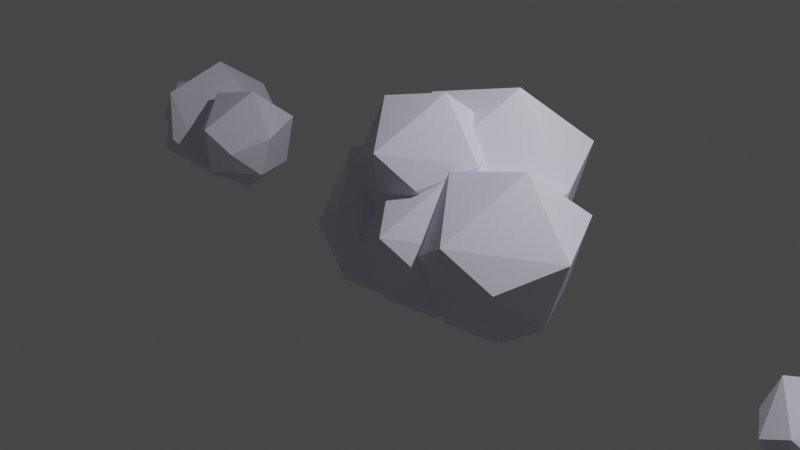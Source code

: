 # Source: cloud.blend  (saved by Blender 3.6.13; exported with 4.5.12 LTS)
import bpy
from mathutils import Matrix  # noqa: F401  (used for matrix-valued properties, if any)

bpy.ops.wm.read_factory_settings(use_empty=True)
scene = bpy.context.scene
scene.name = 'Scene'

# ---- collections
col_collection = bpy.data.collections.new('Collection'); scene.collection.children.link(col_collection)

# ---- materials (node trees are filled in below, after node groups)
mat_cloud = bpy.data.materials.new('cloud')
mat_cloud.use_transparent_shadow = False

# ---- material node trees
mat_cloud.use_nodes = True; mat_cloud.node_tree.nodes.clear()
_N = mat_cloud.node_tree.nodes; _L = mat_cloud.node_tree.links
n0 = _N.new('ShaderNodeBsdfPrincipled'); n0.name = 'Principled BSDF'; n0.location = (10, 300)
n0.distribution = 'GGX'
n0.subsurface_method = 'RANDOM_WALK_SKIN'
n0.inputs[0].default_value = (0.7667, 0.7587, 0.9042, 1.0)
n0.inputs[3].default_value = 1.45
n0.inputs[27].default_value = (0.0, 0.0, 0.0, 1.0)
n0.inputs[28].default_value = 1.0
n1 = _N.new('ShaderNodeOutputMaterial'); n1.name = 'Material Output'; n1.location = (300, 300)
_L.new(n0.outputs[0], n1.inputs[0])
n1.is_active_output = True

# ---- world
world_world = bpy.data.worlds.new('World'); scene.world = world_world
world_world.use_nodes = True; world_world.node_tree.nodes.clear()
_N = world_world.node_tree.nodes; _L = world_world.node_tree.links
n0 = _N.new('ShaderNodeOutputWorld'); n0.name = 'World Output'; n0.location = (300, 300)
n1 = _N.new('ShaderNodeBackground'); n1.name = 'Background'; n1.location = (10, 300)
n1.inputs[0].default_value = (0.05088, 0.05088, 0.05088, 1.0)
_L.new(n1.outputs[0], n0.inputs[0])
n0.is_active_output = True
world_world.color = (0.05088, 0.05088, 0.05088)
world_world.use_sun_shadow = False
world_world.sun_shadow_jitter_overblur = 0.0

# ---- cameras
cam_camera = bpy.data.cameras.new('Camera')
cam_camera.clip_end = 100.0
cam_camera.ortho_scale = 7.314

# ---- lights
light_light = bpy.data.lights.new('Light', 'POINT')
light_light.transmission_factor = 0.0
light_light.energy = 1000.0
light_light.shadow_soft_size = 0.1
light_light.shadow_maximum_resolution = 0.006
light_light.use_absolute_resolution = True

# ---- meshes
me_icosphere_006 = bpy.data.meshes.new('Icosphere.006')
me_icosphere_006.from_pydata([(0.2647, 0.806, -0.7003), (-0.01569, -0.9849, 0.3894), (-0.5975, 0.8334, 0.323), (0.577, 0.799, 0.3881), (1.048, -0.157, 0.2956), (0.1505, -0.1411, -1.056), (-0.003618, -0.8923, -0.5238), (0.8475, -0.2792, -0.5238), (-0.8624, -0.04104, -0.6685), (0.5878, -0.809, 0.0), (-0.5878, -0.809, 0.0), (-1.044, 7.493e-09, -0.05359), (0.0, 1.0, 0.0), (0.2506, 0.04526, 1.033), (-0.6889, -0.1655, 0.8031), (-1.64, 1.024, -1.044), (-1.921, -0.7692, 0.04673), (-2.504, 1.051, -0.01977), (-1.328, 1.017, 0.04543), (-0.8565, 0.05961, -0.04722), (-1.755, 0.07557, -1.401), (-1.909, -0.6765, -0.8675), (-1.057, -0.06271, -0.8675), (-2.769, 0.1757, -1.012), (-1.317, -0.5932, -0.3432), (-2.494, -0.5932, -0.3432), (-2.951, 0.2168, -0.3968), (-1.905, 1.218, -0.3432), (-1.655, 0.2621, 0.6915), (-2.595, 0.05108, 0.4609), (-0.6788, 1.916, -0.643), (-1.025, -0.2962, 0.7033), (-1.744, 1.95, 0.6213), (-0.2929, 1.908, 0.7017), (0.2888, 0.7267, 0.5874), (-0.8198, 0.7464, -1.083), (-1.01, -0.1818, -0.4249), (0.04127, 0.5757, -0.4249), (-2.071, 0.8699, -0.6037), (-0.2796, -0.07888, 0.2222), (-1.732, -0.07888, 0.2222), (-2.295, 0.9206, 0.156), (-1.006, 2.156, 0.2222), (-0.6962, 0.9765, 1.499), (-1.857, 0.7161, 1.214), (-0.6383, 0.5114, -0.7381), (-0.8819, -1.045, 0.2087), (-1.387, 0.5352, 0.151), (-0.3669, 0.5053, 0.2076), (0.04213, -0.3253, 0.1272), (-0.7375, -0.3114, -1.047), (-0.8714, -0.9642, -0.5848), (-0.1319, -0.4314, -0.5848), (-1.618, -0.2245, -0.7105), (-0.3576, -0.8918, -0.1297), (-1.379, -0.8918, -0.1297), (-1.775, -0.1889, -0.1762), (-0.8683, 0.68, -0.1297), (-0.6505, -0.1496, 0.7683), (-1.467, -0.3327, 0.5681), (-1.153, 0.9014, -0.008712), (-1.397, -0.6546, 0.9381), (-1.902, 0.9253, 0.8804), (-0.8817, 0.8953, 0.937), (-0.4726, 0.06474, 0.8566), (-1.252, 0.07859, -0.318), (-1.386, -0.5741, 0.1446), (-0.6467, -0.04142, 0.1446), (-2.132, 0.1655, 0.01892), (-0.8723, -0.5018, 0.5997), (-1.894, -0.5018, 0.5997), (-2.29, 0.2011, 0.5532), (-1.383, 1.07, 0.5997), (-1.165, 0.2405, 1.498), (-1.982, 0.05734, 1.298), (-0.4806, 1.539, -1.384), (-0.7525, -0.1981, -0.3272), (-1.317, 1.565, -0.3916), (-0.1777, 1.532, -0.3284), (0.2789, 0.6048, -0.4182), (-0.5913, 0.6203, -1.729), (-0.7408, -0.1083, -1.213), (0.08461, 0.4863, -1.213), (-1.574, 0.7172, -1.353), (-0.1673, -0.02751, -0.7048), (-1.307, -0.02751, -0.7048), (-1.75, 0.757, -0.7568), (-0.7373, 1.727, -0.7048), (-0.4942, 0.8009, 0.2974), (-1.405, 0.5965, 0.074), (-1.986, 2.171, -0.7921), (-2.266, 0.3805, 0.2976), (-2.848, 2.199, 0.2312), (-1.673, 2.164, 0.2963), (-1.202, 1.208, 0.2038), (-2.1, 1.224, -1.148), (-2.254, 0.4731, -0.6156), (-1.403, 1.086, -0.6156), (-3.113, 1.324, -0.7603), (-1.662, 0.5563, -0.09181), (-2.838, 0.5563, -0.09181), (-3.294, 1.365, -0.1454), (-2.25, 2.365, -0.09181), (-2.0, 1.411, 0.9417), (-2.939, 1.2, 0.7113)], [], [(5, 8, 0), (0, 8, 2), (7, 4, 9), (6, 1, 10), (0, 2, 12), (0, 3, 4), (1, 4, 13), (3, 2, 13), (4, 3, 13), (13, 2, 14), (14, 1, 13), (12, 2, 3), (11, 14, 2), (10, 1, 14), (9, 4, 1), (3, 0, 12), (2, 8, 11), (11, 10, 14), (11, 8, 10), (8, 6, 10), (1, 6, 9), (6, 7, 9), (7, 0, 4), (5, 6, 8), (7, 5, 0), (5, 7, 6), (20, 23, 15), (15, 23, 17), (22, 19, 24), (21, 16, 25), (15, 17, 27), (15, 18, 19), (16, 19, 28), (18, 17, 28), (19, 18, 28), (28, 17, 29), (29, 16, 28), (27, 17, 18), (26, 29, 17), (25, 16, 29), (24, 19, 16), (18, 15, 27), (17, 23, 26), (26, 25, 29), (26, 23, 25), (23, 21, 25), (16, 21, 24), (21, 22, 24), (22, 15, 19), (20, 21, 23), (22, 20, 15), (20, 22, 21), (35, 38, 30), (30, 38, 32), (37, 34, 39), (36, 31, 40), (30, 32, 42), (30, 33, 34), (31, 34, 43), (33, 32, 43), (34, 33, 43), (43, 32, 44), (44, 31, 43), (42, 32, 33), (41, 44, 32), (40, 31, 44), (39, 34, 31), (33, 30, 42), (32, 38, 41), (41, 40, 44), (41, 38, 40), (38, 36, 40), (31, 36, 39), (36, 37, 39), (37, 30, 34), (35, 36, 38), (37, 35, 30), (35, 37, 36), (50, 53, 45), (45, 53, 47), (52, 49, 54), (51, 46, 55), (45, 47, 57), (45, 48, 49), (46, 49, 58), (48, 47, 58), (49, 48, 58), (58, 47, 59), (59, 46, 58), (57, 47, 48), (56, 59, 47), (55, 46, 59), (54, 49, 46), (48, 45, 57), (47, 53, 56), (56, 55, 59), (56, 53, 55), (53, 51, 55), (46, 51, 54), (51, 52, 54), (52, 45, 49), (50, 51, 53), (52, 50, 45), (50, 52, 51), (65, 68, 60), (60, 68, 62), (67, 64, 69), (66, 61, 70), (60, 62, 72), (60, 63, 64), (61, 64, 73), (63, 62, 73), (64, 63, 73), (73, 62, 74), (74, 61, 73), (72, 62, 63), (71, 74, 62), (70, 61, 74), (69, 64, 61), (63, 60, 72), (62, 68, 71), (71, 70, 74), (71, 68, 70), (68, 66, 70), (61, 66, 69), (66, 67, 69), (67, 60, 64), (65, 66, 68), (67, 65, 60), (65, 67, 66), (80, 83, 75), (75, 83, 77), (82, 79, 84), (81, 76, 85), (75, 77, 87), (75, 78, 79), (76, 79, 88), (78, 77, 88), (79, 78, 88), (88, 77, 89), (89, 76, 88), (87, 77, 78), (86, 89, 77), (85, 76, 89), (84, 79, 76), (78, 75, 87), (77, 83, 86), (86, 85, 89), (86, 83, 85), (83, 81, 85), (76, 81, 84), (81, 82, 84), (82, 75, 79), (80, 81, 83), (82, 80, 75), (80, 82, 81), (95, 98, 90), (90, 98, 92), (97, 94, 99), (96, 91, 100), (90, 92, 102), (90, 93, 94), (91, 94, 103), (93, 92, 103), (94, 93, 103), (103, 92, 104), (104, 91, 103), (102, 92, 93), (101, 104, 92), (100, 91, 104), (99, 94, 91), (93, 90, 102), (92, 98, 101), (101, 100, 104), (101, 98, 100), (98, 96, 100), (91, 96, 99), (96, 97, 99), (97, 90, 94), (95, 96, 98), (97, 95, 90), (95, 97, 96)])
_uv = me_icosphere_006.uv_layers.new(name='UVMap')
_uv.uv.foreach_set('vector', [0.7273, 0.0, 0.8134, 0.1399, 0.5607, 0.1424, 0.5607, 0.1424, 0.8134, 0.1399, 0.6815, 0.282, 0.3188, 0.1575, 0.3421, 0.273, 0.2273, 0.2362, 0.137, 0.1575, 0.1359, 0.2928, 0.04546, 0.2362, 0.5607, 0.1424, 0.6815, 0.282, 0.5909, 0.2362, 0.5433, 0.1424, 0.4996, 0.2926, 0.3421, 0.273, 0.1359, 0.2928, 0.3421, 0.273, 0.2724, 0.4361, 0.4996, 0.2926, 0.6815, 0.282, 0.6133, 0.4325, 0.3421, 0.273, 0.4996, 0.2926, 0.4573, 0.421, 0.6133, 0.4325, 0.6815, 0.282, 0.6818, 0.3937, 0.02232, 0.3536, 0.1359, 0.2928, 0.1016, 0.4539, 0.5909, 0.2362, 0.6815, 0.282, 0.4996, 0.2926, 0.8182, 0.2362, 0.841, 0.3536, 0.6815, 0.282, 0.04546, 0.2362, 0.1359, 0.2928, 0.02232, 0.3536, 0.2273, 0.2362, 0.3421, 0.273, 0.1359, 0.2928, 0.4996, 0.2926, 0.5433, 0.1424, 0.5909, 0.2362, 0.6815, 0.282, 0.8134, 0.1399, 0.8182, 0.2362, 0.8182, 0.2362, 0.9545, 0.2362, 0.841, 0.3536, 0.8182, 0.2362, 0.864, 0.1224, 0.9545, 0.2362, 0.864, 0.1224, 1.0, 0.1575, 0.9545, 0.2362, 0.1359, 0.2928, 0.137, 0.1575, 0.2273, 0.2362, 0.137, 0.1575, 0.3188, 0.1575, 0.2273, 0.2362, 0.3188, 0.1575, 0.5433, 0.1424, 0.3421, 0.273, 0.9321, 0.0399, 1.0, 0.1575, 0.864, 0.1224, 0.3188, 0.1575, 0.3636, 0.07873, 0.5433, 0.1424, 0.1906, 0.05795, 0.3188, 0.1575, 0.137, 0.1575, 0.7273, 0.0, 0.8134, 0.1399, 0.5607, 0.1424, 0.5607, 0.1424, 0.8134, 0.1399, 0.6815, 0.282, 0.3188, 0.1575, 0.3421, 0.273, 0.2273, 0.2362, 0.137, 0.1575, 0.1359, 0.2928, 0.04546, 0.2362, 0.5607, 0.1424, 0.6815, 0.282, 0.5909, 0.2362, 0.5433, 0.1424, 0.4996, 0.2926, 0.3421, 0.273, 0.1359, 0.2928, 0.3421, 0.273, 0.2724, 0.4361, 0.4996, 0.2926, 0.6815, 0.282, 0.6133, 0.4325, 0.3421, 0.273, 0.4996, 0.2926, 0.4573, 0.421, 0.6133, 0.4325, 0.6815, 0.282, 0.6818, 0.3937, 0.02232, 0.3536, 0.1359, 0.2928, 0.1016, 0.4539, 0.5909, 0.2362, 0.6815, 0.282, 0.4996, 0.2926, 0.8182, 0.2362, 0.841, 0.3536, 0.6815, 0.282, 0.04546, 0.2362, 0.1359, 0.2928, 0.02232, 0.3536, 0.2273, 0.2362, 0.3421, 0.273, 0.1359, 0.2928, 0.4996, 0.2926, 0.5433, 0.1424, 0.5909, 0.2362, 0.6815, 0.282, 0.8134, 0.1399, 0.8182, 0.2362, 0.8182, 0.2362, 0.9545, 0.2362, 0.841, 0.3536, 0.8182, 0.2362, 0.864, 0.1224, 0.9545, 0.2362, 0.864, 0.1224, 1.0, 0.1575, 0.9545, 0.2362, 0.1359, 0.2928, 0.137, 0.1575, 0.2273, 0.2362, 0.137, 0.1575, 0.3188, 0.1575, 0.2273, 0.2362, 0.3188, 0.1575, 0.5433, 0.1424, 0.3421, 0.273, 0.9321, 0.0399, 1.0, 0.1575, 0.864, 0.1224, 0.3188, 0.1575, 0.3636, 0.07873, 0.5433, 0.1424, 0.1906, 0.05795, 0.3188, 0.1575, 0.137, 0.1575, 0.7273, 0.0, 0.8134, 0.1399, 0.5607, 0.1424, 0.5607, 0.1424, 0.8134, 0.1399, 0.6815, 0.282, 0.3188, 0.1575, 0.3421, 0.273, 0.2273, 0.2362, 0.137, 0.1575, 0.1359, 0.2928, 0.04546, 0.2362, 0.5607, 0.1424, 0.6815, 0.282, 0.5909, 0.2362, 0.5433, 0.1424, 0.4996, 0.2926, 0.3421, 0.273, 0.1359, 0.2928, 0.3421, 0.273, 0.2724, 0.4361, 0.4996, 0.2926, 0.6815, 0.282, 0.6133, 0.4325, 0.3421, 0.273, 0.4996, 0.2926, 0.4573, 0.421, 0.6133, 0.4325, 0.6815, 0.282, 0.6818, 0.3937, 0.02232, 0.3536, 0.1359, 0.2928, 0.1016, 0.4539, 0.5909, 0.2362, 0.6815, 0.282, 0.4996, 0.2926, 0.8182, 0.2362, 0.841, 0.3536, 0.6815, 0.282, 0.04546, 0.2362, 0.1359, 0.2928, 0.02232, 0.3536, 0.2273, 0.2362, 0.3421, 0.273, 0.1359, 0.2928, 0.4996, 0.2926, 0.5433, 0.1424, 0.5909, 0.2362, 0.6815, 0.282, 0.8134, 0.1399, 0.8182, 0.2362, 0.8182, 0.2362, 0.9545, 0.2362, 0.841, 0.3536, 0.8182, 0.2362, 0.864, 0.1224, 0.9545, 0.2362, 0.864, 0.1224, 1.0, 0.1575, 0.9545, 0.2362, 0.1359, 0.2928, 0.137, 0.1575, 0.2273, 0.2362, 0.137, 0.1575, 0.3188, 0.1575, 0.2273, 0.2362, 0.3188, 0.1575, 0.5433, 0.1424, 0.3421, 0.273, 0.9321, 0.0399, 1.0, 0.1575, 0.864, 0.1224, 0.3188, 0.1575, 0.3636, 0.07873, 0.5433, 0.1424, 0.1906, 0.05795, 0.3188, 0.1575, 0.137, 0.1575, 0.7273, 0.0, 0.8134, 0.1399, 0.5607, 0.1424, 0.5607, 0.1424, 0.8134, 0.1399, 0.6815, 0.282, 0.3188, 0.1575, 0.3421, 0.273, 0.2273, 0.2362, 0.137, 0.1575, 0.1359, 0.2928, 0.04546, 0.2362, 0.5607, 0.1424, 0.6815, 0.282, 0.5909, 0.2362, 0.5433, 0.1424, 0.4996, 0.2926, 0.3421, 0.273, 0.1359, 0.2928, 0.3421, 0.273, 0.2724, 0.4361, 0.4996, 0.2926, 0.6815, 0.282, 0.6133, 0.4325, 0.3421, 0.273, 0.4996, 0.2926, 0.4573, 0.421, 0.6133, 0.4325, 0.6815, 0.282, 0.6818, 0.3937, 0.02232, 0.3536, 0.1359, 0.2928, 0.1016, 0.4539, 0.5909, 0.2362, 0.6815, 0.282, 0.4996, 0.2926, 0.8182, 0.2362, 0.841, 0.3536, 0.6815, 0.282, 0.04546, 0.2362, 0.1359, 0.2928, 0.02232, 0.3536, 0.2273, 0.2362, 0.3421, 0.273, 0.1359, 0.2928, 0.4996, 0.2926, 0.5433, 0.1424, 0.5909, 0.2362, 0.6815, 0.282, 0.8134, 0.1399, 0.8182, 0.2362, 0.8182, 0.2362, 0.9545, 0.2362, 0.841, 0.3536, 0.8182, 0.2362, 0.864, 0.1224, 0.9545, 0.2362, 0.864, 0.1224, 1.0, 0.1575, 0.9545, 0.2362, 0.1359, 0.2928, 0.137, 0.1575, 0.2273, 0.2362, 0.137, 0.1575, 0.3188, 0.1575, 0.2273, 0.2362, 0.3188, 0.1575, 0.5433, 0.1424, 0.3421, 0.273, 0.9321, 0.0399, 1.0, 0.1575, 0.864, 0.1224, 0.3188, 0.1575, 0.3636, 0.07873, 0.5433, 0.1424, 0.1906, 0.05795, 0.3188, 0.1575, 0.137, 0.1575, 0.7273, 0.0, 0.8134, 0.1399, 0.5607, 0.1424, 0.5607, 0.1424, 0.8134, 0.1399, 0.6815, 0.282, 0.3188, 0.1575, 0.3421, 0.273, 0.2273, 0.2362, 0.137, 0.1575, 0.1359, 0.2928, 0.04546, 0.2362, 0.5607, 0.1424, 0.6815, 0.282, 0.5909, 0.2362, 0.5433, 0.1424, 0.4996, 0.2926, 0.3421, 0.273, 0.1359, 0.2928, 0.3421, 0.273, 0.2724, 0.4361, 0.4996, 0.2926, 0.6815, 0.282, 0.6133, 0.4325, 0.3421, 0.273, 0.4996, 0.2926, 0.4573, 0.421, 0.6133, 0.4325, 0.6815, 0.282, 0.6818, 0.3937, 0.02232, 0.3536, 0.1359, 0.2928, 0.1016, 0.4539, 0.5909, 0.2362, 0.6815, 0.282, 0.4996, 0.2926, 0.8182, 0.2362, 0.841, 0.3536, 0.6815, 0.282, 0.04546, 0.2362, 0.1359, 0.2928, 0.02232, 0.3536, 0.2273, 0.2362, 0.3421, 0.273, 0.1359, 0.2928, 0.4996, 0.2926, 0.5433, 0.1424, 0.5909, 0.2362, 0.6815, 0.282, 0.8134, 0.1399, 0.8182, 0.2362, 0.8182, 0.2362, 0.9545, 0.2362, 0.841, 0.3536, 0.8182, 0.2362, 0.864, 0.1224, 0.9545, 0.2362, 0.864, 0.1224, 1.0, 0.1575, 0.9545, 0.2362, 0.1359, 0.2928, 0.137, 0.1575, 0.2273, 0.2362, 0.137, 0.1575, 0.3188, 0.1575, 0.2273, 0.2362, 0.3188, 0.1575, 0.5433, 0.1424, 0.3421, 0.273, 0.9321, 0.0399, 1.0, 0.1575, 0.864, 0.1224, 0.3188, 0.1575, 0.3636, 0.07873, 0.5433, 0.1424, 0.1906, 0.05795, 0.3188, 0.1575, 0.137, 0.1575, 0.7273, 0.0, 0.8134, 0.1399, 0.5607, 0.1424, 0.5607, 0.1424, 0.8134, 0.1399, 0.6815, 0.282, 0.3188, 0.1575, 0.3421, 0.273, 0.2273, 0.2362, 0.137, 0.1575, 0.1359, 0.2928, 0.04546, 0.2362, 0.5607, 0.1424, 0.6815, 0.282, 0.5909, 0.2362, 0.5433, 0.1424, 0.4996, 0.2926, 0.3421, 0.273, 0.1359, 0.2928, 0.3421, 0.273, 0.2724, 0.4361, 0.4996, 0.2926, 0.6815, 0.282, 0.6133, 0.4325, 0.3421, 0.273, 0.4996, 0.2926, 0.4573, 0.421, 0.6133, 0.4325, 0.6815, 0.282, 0.6818, 0.3937, 0.02232, 0.3536, 0.1359, 0.2928, 0.1016, 0.4539, 0.5909, 0.2362, 0.6815, 0.282, 0.4996, 0.2926, 0.8182, 0.2362, 0.841, 0.3536, 0.6815, 0.282, 0.04546, 0.2362, 0.1359, 0.2928, 0.02232, 0.3536, 0.2273, 0.2362, 0.3421, 0.273, 0.1359, 0.2928, 0.4996, 0.2926, 0.5433, 0.1424, 0.5909, 0.2362, 0.6815, 0.282, 0.8134, 0.1399, 0.8182, 0.2362, 0.8182, 0.2362, 0.9545, 0.2362, 0.841, 0.3536, 0.8182, 0.2362, 0.864, 0.1224, 0.9545, 0.2362, 0.864, 0.1224, 1.0, 0.1575, 0.9545, 0.2362, 0.1359, 0.2928, 0.137, 0.1575, 0.2273, 0.2362, 0.137, 0.1575, 0.3188, 0.1575, 0.2273, 0.2362, 0.3188, 0.1575, 0.5433, 0.1424, 0.3421, 0.273, 0.9321, 0.0399, 1.0, 0.1575, 0.864, 0.1224, 0.3188, 0.1575, 0.3636, 0.07873, 0.5433, 0.1424, 0.1906, 0.05795, 0.3188, 0.1575, 0.137, 0.1575, 0.7273, 0.0, 0.8134, 0.1399, 0.5607, 0.1424, 0.5607, 0.1424, 0.8134, 0.1399, 0.6815, 0.282, 0.3188, 0.1575, 0.3421, 0.273, 0.2273, 0.2362, 0.137, 0.1575, 0.1359, 0.2928, 0.04546, 0.2362, 0.5607, 0.1424, 0.6815, 0.282, 0.5909, 0.2362, 0.5433, 0.1424, 0.4996, 0.2926, 0.3421, 0.273, 0.1359, 0.2928, 0.3421, 0.273, 0.2724, 0.4361, 0.4996, 0.2926, 0.6815, 0.282, 0.6133, 0.4325, 0.3421, 0.273, 0.4996, 0.2926, 0.4573, 0.421, 0.6133, 0.4325, 0.6815, 0.282, 0.6818, 0.3937, 0.02232, 0.3536, 0.1359, 0.2928, 0.1016, 0.4539, 0.5909, 0.2362, 0.6815, 0.282, 0.4996, 0.2926, 0.8182, 0.2362, 0.841, 0.3536, 0.6815, 0.282, 0.04546, 0.2362, 0.1359, 0.2928, 0.02232, 0.3536, 0.2273, 0.2362, 0.3421, 0.273, 0.1359, 0.2928, 0.4996, 0.2926, 0.5433, 0.1424, 0.5909, 0.2362, 0.6815, 0.282, 0.8134, 0.1399, 0.8182, 0.2362, 0.8182, 0.2362, 0.9545, 0.2362, 0.841, 0.3536, 0.8182, 0.2362, 0.864, 0.1224, 0.9545, 0.2362, 0.864, 0.1224, 1.0, 0.1575, 0.9545, 0.2362, 0.1359, 0.2928, 0.137, 0.1575, 0.2273, 0.2362, 0.137, 0.1575, 0.3188, 0.1575, 0.2273, 0.2362, 0.3188, 0.1575, 0.5433, 0.1424, 0.3421, 0.273, 0.9321, 0.0399, 1.0, 0.1575, 0.864, 0.1224, 0.3188, 0.1575, 0.3636, 0.07873, 0.5433, 0.1424, 0.1906, 0.05795, 0.3188, 0.1575, 0.137, 0.1575])
me_icosphere_006.materials.append(mat_cloud)
me_icosphere_006.update()
me_icosphere_008 = bpy.data.meshes.new('Icosphere.008')
me_icosphere_008.from_pydata([(0.2647, 0.806, -0.7003), (-0.01569, -0.9849, 0.3894), (-0.5975, 0.8334, 0.323), (0.577, 0.799, 0.3881), (1.048, -0.157, 0.2956), (0.1505, -0.1411, -1.056), (-0.003618, -0.8923, -0.5238), (0.8475, -0.2792, -0.5238), (-0.8624, -0.04104, -0.6685), (0.5878, -0.809, 0.0), (-0.5878, -0.809, 0.0), (-1.044, 7.493e-09, -0.05359), (0.0, 1.0, 0.0), (0.2506, 0.04526, 1.033), (-0.6889, -0.1655, 0.8031), (-1.732, -0.647, 0.6562), (-1.375, 1.635, -0.7323), (-0.6336, -0.682, -0.6477), (-2.13, -0.6381, -0.7306), (-2.73, 0.5799, -0.6127), (-1.587, 0.5596, 1.11), (-1.39, 1.517, 0.4313), (-2.475, 0.7356, 0.4313), (-0.296, 0.4322, 0.6156), (-2.144, 1.411, -0.2361), (-0.6459, 1.411, -0.2361), (-0.06476, 0.3799, -0.1678), (-1.395, -0.8942, -0.2361), (-1.714, 0.3222, -1.553), (-0.517, 0.5908, -1.259), (-2.535, 1.284, -0.9477), (-2.755, -0.1214, -0.09228), (-3.211, 1.306, -0.1444), (-2.29, 1.279, -0.0933), (-1.92, 0.5285, -0.1659), (-2.624, 0.541, -1.227), (-2.745, -0.0487, -0.8091), (-2.077, 0.4326, -0.8091), (-3.419, 0.6195, -0.9227), (-2.281, 0.01667, -0.398), (-3.204, 0.01667, -0.398), (-3.562, 0.6517, -0.44), (-2.742, 1.437, -0.398), (-2.546, 0.6872, 0.4133), (-3.283, 0.5218, 0.2324)], [], [(5, 8, 0), (0, 8, 2), (7, 4, 9), (6, 1, 10), (0, 2, 12), (0, 3, 4), (1, 4, 13), (3, 2, 13), (4, 3, 13), (13, 2, 14), (14, 1, 13), (12, 2, 3), (11, 14, 2), (10, 1, 14), (9, 4, 1), (3, 0, 12), (2, 8, 11), (11, 10, 14), (11, 8, 10), (8, 6, 10), (1, 6, 9), (6, 7, 9), (7, 0, 4), (5, 6, 8), (7, 5, 0), (5, 7, 6), (20, 23, 15), (15, 23, 17), (22, 19, 24), (21, 16, 25), (15, 17, 27), (15, 18, 19), (16, 19, 28), (18, 17, 28), (19, 18, 28), (28, 17, 29), (29, 16, 28), (27, 17, 18), (26, 29, 17), (25, 16, 29), (24, 19, 16), (18, 15, 27), (17, 23, 26), (26, 25, 29), (26, 23, 25), (23, 21, 25), (16, 21, 24), (21, 22, 24), (22, 15, 19), (20, 21, 23), (22, 20, 15), (20, 22, 21), (35, 38, 30), (30, 38, 32), (37, 34, 39), (36, 31, 40), (30, 32, 42), (30, 33, 34), (31, 34, 43), (33, 32, 43), (34, 33, 43), (43, 32, 44), (44, 31, 43), (42, 32, 33), (41, 44, 32), (40, 31, 44), (39, 34, 31), (33, 30, 42), (32, 38, 41), (41, 40, 44), (41, 38, 40), (38, 36, 40), (31, 36, 39), (36, 37, 39), (37, 30, 34), (35, 36, 38), (37, 35, 30), (35, 37, 36)])
_uv = me_icosphere_008.uv_layers.new(name='UVMap')
_uv.uv.foreach_set('vector', [0.7273, 0.0, 0.8134, 0.1399, 0.5607, 0.1424, 0.5607, 0.1424, 0.8134, 0.1399, 0.6815, 0.282, 0.3188, 0.1575, 0.3421, 0.273, 0.2273, 0.2362, 0.137, 0.1575, 0.1359, 0.2928, 0.04546, 0.2362, 0.5607, 0.1424, 0.6815, 0.282, 0.5909, 0.2362, 0.5433, 0.1424, 0.4996, 0.2926, 0.3421, 0.273, 0.1359, 0.2928, 0.3421, 0.273, 0.2724, 0.4361, 0.4996, 0.2926, 0.6815, 0.282, 0.6133, 0.4325, 0.3421, 0.273, 0.4996, 0.2926, 0.4573, 0.421, 0.6133, 0.4325, 0.6815, 0.282, 0.6818, 0.3937, 0.02232, 0.3536, 0.1359, 0.2928, 0.1016, 0.4539, 0.5909, 0.2362, 0.6815, 0.282, 0.4996, 0.2926, 0.8182, 0.2362, 0.841, 0.3536, 0.6815, 0.282, 0.04546, 0.2362, 0.1359, 0.2928, 0.02232, 0.3536, 0.2273, 0.2362, 0.3421, 0.273, 0.1359, 0.2928, 0.4996, 0.2926, 0.5433, 0.1424, 0.5909, 0.2362, 0.6815, 0.282, 0.8134, 0.1399, 0.8182, 0.2362, 0.8182, 0.2362, 0.9545, 0.2362, 0.841, 0.3536, 0.8182, 0.2362, 0.864, 0.1224, 0.9545, 0.2362, 0.864, 0.1224, 1.0, 0.1575, 0.9545, 0.2362, 0.1359, 0.2928, 0.137, 0.1575, 0.2273, 0.2362, 0.137, 0.1575, 0.3188, 0.1575, 0.2273, 0.2362, 0.3188, 0.1575, 0.5433, 0.1424, 0.3421, 0.273, 0.9321, 0.0399, 1.0, 0.1575, 0.864, 0.1224, 0.3188, 0.1575, 0.3636, 0.07873, 0.5433, 0.1424, 0.1906, 0.05795, 0.3188, 0.1575, 0.137, 0.1575, 0.7273, 0.0, 0.8134, 0.1399, 0.5607, 0.1424, 0.5607, 0.1424, 0.8134, 0.1399, 0.6815, 0.282, 0.3188, 0.1575, 0.3421, 0.273, 0.2273, 0.2362, 0.137, 0.1575, 0.1359, 0.2928, 0.04546, 0.2362, 0.5607, 0.1424, 0.6815, 0.282, 0.5909, 0.2362, 0.5433, 0.1424, 0.4996, 0.2926, 0.3421, 0.273, 0.1359, 0.2928, 0.3421, 0.273, 0.2724, 0.4361, 0.4996, 0.2926, 0.6815, 0.282, 0.6133, 0.4325, 0.3421, 0.273, 0.4996, 0.2926, 0.4573, 0.421, 0.6133, 0.4325, 0.6815, 0.282, 0.6818, 0.3937, 0.02232, 0.3536, 0.1359, 0.2928, 0.1016, 0.4539, 0.5909, 0.2362, 0.6815, 0.282, 0.4996, 0.2926, 0.8182, 0.2362, 0.841, 0.3536, 0.6815, 0.282, 0.04546, 0.2362, 0.1359, 0.2928, 0.02232, 0.3536, 0.2273, 0.2362, 0.3421, 0.273, 0.1359, 0.2928, 0.4996, 0.2926, 0.5433, 0.1424, 0.5909, 0.2362, 0.6815, 0.282, 0.8134, 0.1399, 0.8182, 0.2362, 0.8182, 0.2362, 0.9545, 0.2362, 0.841, 0.3536, 0.8182, 0.2362, 0.864, 0.1224, 0.9545, 0.2362, 0.864, 0.1224, 1.0, 0.1575, 0.9545, 0.2362, 0.1359, 0.2928, 0.137, 0.1575, 0.2273, 0.2362, 0.137, 0.1575, 0.3188, 0.1575, 0.2273, 0.2362, 0.3188, 0.1575, 0.5433, 0.1424, 0.3421, 0.273, 0.9321, 0.0399, 1.0, 0.1575, 0.864, 0.1224, 0.3188, 0.1575, 0.3636, 0.07873, 0.5433, 0.1424, 0.1906, 0.05795, 0.3188, 0.1575, 0.137, 0.1575, 0.7273, 0.0, 0.8134, 0.1399, 0.5607, 0.1424, 0.5607, 0.1424, 0.8134, 0.1399, 0.6815, 0.282, 0.3188, 0.1575, 0.3421, 0.273, 0.2273, 0.2362, 0.137, 0.1575, 0.1359, 0.2928, 0.04546, 0.2362, 0.5607, 0.1424, 0.6815, 0.282, 0.5909, 0.2362, 0.5433, 0.1424, 0.4996, 0.2926, 0.3421, 0.273, 0.1359, 0.2928, 0.3421, 0.273, 0.2724, 0.4361, 0.4996, 0.2926, 0.6815, 0.282, 0.6133, 0.4325, 0.3421, 0.273, 0.4996, 0.2926, 0.4573, 0.421, 0.6133, 0.4325, 0.6815, 0.282, 0.6818, 0.3937, 0.02232, 0.3536, 0.1359, 0.2928, 0.1016, 0.4539, 0.5909, 0.2362, 0.6815, 0.282, 0.4996, 0.2926, 0.8182, 0.2362, 0.841, 0.3536, 0.6815, 0.282, 0.04546, 0.2362, 0.1359, 0.2928, 0.02232, 0.3536, 0.2273, 0.2362, 0.3421, 0.273, 0.1359, 0.2928, 0.4996, 0.2926, 0.5433, 0.1424, 0.5909, 0.2362, 0.6815, 0.282, 0.8134, 0.1399, 0.8182, 0.2362, 0.8182, 0.2362, 0.9545, 0.2362, 0.841, 0.3536, 0.8182, 0.2362, 0.864, 0.1224, 0.9545, 0.2362, 0.864, 0.1224, 1.0, 0.1575, 0.9545, 0.2362, 0.1359, 0.2928, 0.137, 0.1575, 0.2273, 0.2362, 0.137, 0.1575, 0.3188, 0.1575, 0.2273, 0.2362, 0.3188, 0.1575, 0.5433, 0.1424, 0.3421, 0.273, 0.9321, 0.0399, 1.0, 0.1575, 0.864, 0.1224, 0.3188, 0.1575, 0.3636, 0.07873, 0.5433, 0.1424, 0.1906, 0.05795, 0.3188, 0.1575, 0.137, 0.1575])
me_icosphere_008.materials.append(mat_cloud)
me_icosphere_008.update()
me_icosphere_013 = bpy.data.meshes.new('Icosphere.013')
me_icosphere_013.from_pydata([(0.2647, 0.806, -0.7003), (-0.01569, -0.9849, 0.3894), (-0.5975, 0.8334, 0.323), (0.577, 0.799, 0.3881), (1.048, -0.157, 0.2956), (0.1505, -0.1411, -1.056), (-0.003618, -0.8923, -0.5238), (0.8475, -0.2792, -0.5238), (-0.8624, -0.04104, -0.6685), (0.5878, -0.809, 0.0), (-0.5878, -0.809, 0.0), (-1.044, 7.493e-09, -0.05359), (0.0, 1.0, 0.0), (0.2506, 0.04526, 1.033), (-0.6889, -0.1655, 0.8031), (3.027, -0.029, -0.4428), (2.779, -1.61, 0.5195), (2.265, -0.004756, 0.4608), (3.303, -0.03518, 0.5183), (3.718, -0.8793, 0.4366), (2.926, -0.8653, -0.7571), (2.79, -1.529, -0.287), (3.541, -0.9872, -0.287), (2.032, -0.7769, -0.4147), (3.312, -1.455, 0.1756), (2.274, -1.455, 0.1756), (1.871, -0.7407, 0.1282), (2.793, 0.1423, 0.1756), (3.014, -0.7007, 1.088), (2.185, -0.8869, 0.8847), (1.02, -1.476, 0.9088), (1.409, 1.008, -0.6025), (2.216, -1.514, -0.5103), (0.5871, -1.466, -0.6007), (-0.06581, -0.1401, -0.4723), (1.179, -0.1622, 1.402), (1.392, 0.8796, 0.664), (0.212, 0.02932, 0.664), (2.583, -0.3009, 0.8647), (0.5722, 0.7641, -0.06237), (2.202, 0.7641, -0.06237), (2.835, -0.3578, 0.01194), (1.387, -1.745, -0.06237), (1.04, -0.4206, -1.496), (2.343, -0.1283, -1.176)], [], [(5, 8, 0), (0, 8, 2), (7, 4, 9), (6, 1, 10), (0, 2, 12), (0, 3, 4), (1, 4, 13), (3, 2, 13), (4, 3, 13), (13, 2, 14), (14, 1, 13), (12, 2, 3), (11, 14, 2), (10, 1, 14), (9, 4, 1), (3, 0, 12), (2, 8, 11), (11, 10, 14), (11, 8, 10), (8, 6, 10), (1, 6, 9), (6, 7, 9), (7, 0, 4), (5, 6, 8), (7, 5, 0), (5, 7, 6), (20, 23, 15), (15, 23, 17), (22, 19, 24), (21, 16, 25), (15, 17, 27), (15, 18, 19), (16, 19, 28), (18, 17, 28), (19, 18, 28), (28, 17, 29), (29, 16, 28), (27, 17, 18), (26, 29, 17), (25, 16, 29), (24, 19, 16), (18, 15, 27), (17, 23, 26), (26, 25, 29), (26, 23, 25), (23, 21, 25), (16, 21, 24), (21, 22, 24), (22, 15, 19), (20, 21, 23), (22, 20, 15), (20, 22, 21), (35, 38, 30), (30, 38, 32), (37, 34, 39), (36, 31, 40), (30, 32, 42), (30, 33, 34), (31, 34, 43), (33, 32, 43), (34, 33, 43), (43, 32, 44), (44, 31, 43), (42, 32, 33), (41, 44, 32), (40, 31, 44), (39, 34, 31), (33, 30, 42), (32, 38, 41), (41, 40, 44), (41, 38, 40), (38, 36, 40), (31, 36, 39), (36, 37, 39), (37, 30, 34), (35, 36, 38), (37, 35, 30), (35, 37, 36)])
_uv = me_icosphere_013.uv_layers.new(name='UVMap')
_uv.uv.foreach_set('vector', [0.7273, 0.0, 0.8134, 0.1399, 0.5607, 0.1424, 0.5607, 0.1424, 0.8134, 0.1399, 0.6815, 0.282, 0.3188, 0.1575, 0.3421, 0.273, 0.2273, 0.2362, 0.137, 0.1575, 0.1359, 0.2928, 0.04546, 0.2362, 0.5607, 0.1424, 0.6815, 0.282, 0.5909, 0.2362, 0.5433, 0.1424, 0.4996, 0.2926, 0.3421, 0.273, 0.1359, 0.2928, 0.3421, 0.273, 0.2724, 0.4361, 0.4996, 0.2926, 0.6815, 0.282, 0.6133, 0.4325, 0.3421, 0.273, 0.4996, 0.2926, 0.4573, 0.421, 0.6133, 0.4325, 0.6815, 0.282, 0.6818, 0.3937, 0.02232, 0.3536, 0.1359, 0.2928, 0.1016, 0.4539, 0.5909, 0.2362, 0.6815, 0.282, 0.4996, 0.2926, 0.8182, 0.2362, 0.841, 0.3536, 0.6815, 0.282, 0.04546, 0.2362, 0.1359, 0.2928, 0.02232, 0.3536, 0.2273, 0.2362, 0.3421, 0.273, 0.1359, 0.2928, 0.4996, 0.2926, 0.5433, 0.1424, 0.5909, 0.2362, 0.6815, 0.282, 0.8134, 0.1399, 0.8182, 0.2362, 0.8182, 0.2362, 0.9545, 0.2362, 0.841, 0.3536, 0.8182, 0.2362, 0.864, 0.1224, 0.9545, 0.2362, 0.864, 0.1224, 1.0, 0.1575, 0.9545, 0.2362, 0.1359, 0.2928, 0.137, 0.1575, 0.2273, 0.2362, 0.137, 0.1575, 0.3188, 0.1575, 0.2273, 0.2362, 0.3188, 0.1575, 0.5433, 0.1424, 0.3421, 0.273, 0.9321, 0.0399, 1.0, 0.1575, 0.864, 0.1224, 0.3188, 0.1575, 0.3636, 0.07873, 0.5433, 0.1424, 0.1906, 0.05795, 0.3188, 0.1575, 0.137, 0.1575, 0.7273, 0.0, 0.8134, 0.1399, 0.5607, 0.1424, 0.5607, 0.1424, 0.8134, 0.1399, 0.6815, 0.282, 0.3188, 0.1575, 0.3421, 0.273, 0.2273, 0.2362, 0.137, 0.1575, 0.1359, 0.2928, 0.04546, 0.2362, 0.5607, 0.1424, 0.6815, 0.282, 0.5909, 0.2362, 0.5433, 0.1424, 0.4996, 0.2926, 0.3421, 0.273, 0.1359, 0.2928, 0.3421, 0.273, 0.2724, 0.4361, 0.4996, 0.2926, 0.6815, 0.282, 0.6133, 0.4325, 0.3421, 0.273, 0.4996, 0.2926, 0.4573, 0.421, 0.6133, 0.4325, 0.6815, 0.282, 0.6818, 0.3937, 0.02232, 0.3536, 0.1359, 0.2928, 0.1016, 0.4539, 0.5909, 0.2362, 0.6815, 0.282, 0.4996, 0.2926, 0.8182, 0.2362, 0.841, 0.3536, 0.6815, 0.282, 0.04546, 0.2362, 0.1359, 0.2928, 0.02232, 0.3536, 0.2273, 0.2362, 0.3421, 0.273, 0.1359, 0.2928, 0.4996, 0.2926, 0.5433, 0.1424, 0.5909, 0.2362, 0.6815, 0.282, 0.8134, 0.1399, 0.8182, 0.2362, 0.8182, 0.2362, 0.9545, 0.2362, 0.841, 0.3536, 0.8182, 0.2362, 0.864, 0.1224, 0.9545, 0.2362, 0.864, 0.1224, 1.0, 0.1575, 0.9545, 0.2362, 0.1359, 0.2928, 0.137, 0.1575, 0.2273, 0.2362, 0.137, 0.1575, 0.3188, 0.1575, 0.2273, 0.2362, 0.3188, 0.1575, 0.5433, 0.1424, 0.3421, 0.273, 0.9321, 0.0399, 1.0, 0.1575, 0.864, 0.1224, 0.3188, 0.1575, 0.3636, 0.07873, 0.5433, 0.1424, 0.1906, 0.05795, 0.3188, 0.1575, 0.137, 0.1575, 0.7273, 0.0, 0.8134, 0.1399, 0.5607, 0.1424, 0.5607, 0.1424, 0.8134, 0.1399, 0.6815, 0.282, 0.3188, 0.1575, 0.3421, 0.273, 0.2273, 0.2362, 0.137, 0.1575, 0.1359, 0.2928, 0.04546, 0.2362, 0.5607, 0.1424, 0.6815, 0.282, 0.5909, 0.2362, 0.5433, 0.1424, 0.4996, 0.2926, 0.3421, 0.273, 0.1359, 0.2928, 0.3421, 0.273, 0.2724, 0.4361, 0.4996, 0.2926, 0.6815, 0.282, 0.6133, 0.4325, 0.3421, 0.273, 0.4996, 0.2926, 0.4573, 0.421, 0.6133, 0.4325, 0.6815, 0.282, 0.6818, 0.3937, 0.02232, 0.3536, 0.1359, 0.2928, 0.1016, 0.4539, 0.5909, 0.2362, 0.6815, 0.282, 0.4996, 0.2926, 0.8182, 0.2362, 0.841, 0.3536, 0.6815, 0.282, 0.04546, 0.2362, 0.1359, 0.2928, 0.02232, 0.3536, 0.2273, 0.2362, 0.3421, 0.273, 0.1359, 0.2928, 0.4996, 0.2926, 0.5433, 0.1424, 0.5909, 0.2362, 0.6815, 0.282, 0.8134, 0.1399, 0.8182, 0.2362, 0.8182, 0.2362, 0.9545, 0.2362, 0.841, 0.3536, 0.8182, 0.2362, 0.864, 0.1224, 0.9545, 0.2362, 0.864, 0.1224, 1.0, 0.1575, 0.9545, 0.2362, 0.1359, 0.2928, 0.137, 0.1575, 0.2273, 0.2362, 0.137, 0.1575, 0.3188, 0.1575, 0.2273, 0.2362, 0.3188, 0.1575, 0.5433, 0.1424, 0.3421, 0.273, 0.9321, 0.0399, 1.0, 0.1575, 0.864, 0.1224, 0.3188, 0.1575, 0.3636, 0.07873, 0.5433, 0.1424, 0.1906, 0.05795, 0.3188, 0.1575, 0.137, 0.1575])
me_icosphere_013.materials.append(mat_cloud)
me_icosphere_013.update()

# ---- objects
ob_light = bpy.data.objects.new('Light', light_light)
ob_camera = bpy.data.objects.new('Camera', cam_camera)
ob_icosphere_006 = bpy.data.objects.new('Icosphere.006', me_icosphere_006)
ob_icosphere_004 = bpy.data.objects.new('Icosphere.004', me_icosphere_008)
ob_icosphere_012 = bpy.data.objects.new('Icosphere.012', me_icosphere_013)

# ---- transforms, parenting, visibility, modifiers, constraints
ob_light.location = (4.076, 1.005, 5.904)
ob_light.rotation_euler = (0.6503, 0.05522, 1.866)
ob_light.lock_rotations_4d = False
ob_light.empty_display_type = 'ARROWS'
ob_light.color = (0.0, 0.0, 0.0, 0.0)
ob_light.lineart.crease_threshold = 0.0
ob_camera.location = (7.359, -6.926, 4.958)
ob_camera.rotation_euler = (1.109, 0.0, 0.8149)
ob_camera.lock_rotations_4d = False
ob_camera.empty_display_type = 'ARROWS'
ob_camera.color = (0.0, 0.0, 0.0, 0.0)
ob_camera.display_type = 'WIRE'
ob_camera.lineart.crease_threshold = 0.0
ob_icosphere_006.location = (1.553, -0.1767, 0.2796)
ob_icosphere_006.scale = (0.8149, 0.8149, 0.8149)
ob_icosphere_004.location = (-3.981, 0.9715, -0.5349)
ob_icosphere_004.scale = (0.6389, 0.6389, 0.6389)
ob_icosphere_012.location = (3.83, 1.973, -1.603)
ob_icosphere_012.scale = (0.634, 0.634, 0.634)

# ---- collection membership
col_collection.objects.link(ob_light)
col_collection.objects.link(ob_camera)
col_collection.objects.link(ob_icosphere_006)
col_collection.objects.link(ob_icosphere_004)
col_collection.objects.link(ob_icosphere_012)

# ---- scene / render settings (as saved in the file)
scene.camera = ob_camera
scene.frame_start = 1; scene.frame_end = 250; scene.frame_set(1)
scene.render.engine = 'BLENDER_EEVEE_NEXT'
scene.cycles.sampling_pattern = 'TABULATED_SOBOL'
scene.view_settings.view_transform = 'Filmic'
bpy.context.view_layer.update()
